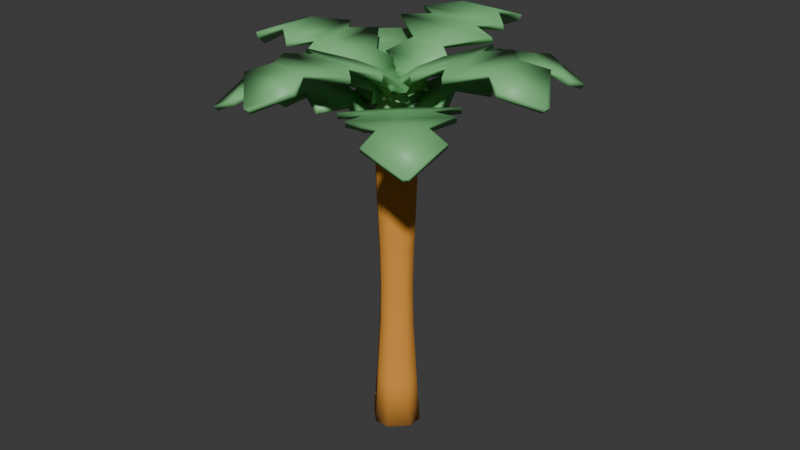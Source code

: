 # Source: Palmeira.blend  (saved by Blender 4.4.32; exported with 4.5.12 LTS)
import bpy
from mathutils import Matrix  # noqa: F401  (used for matrix-valued properties, if any)

bpy.ops.wm.read_factory_settings(use_empty=True)
scene = bpy.context.scene
scene.name = 'Scene'

# ---- collections
col_collection = bpy.data.collections.new('Collection'); scene.collection.children.link(col_collection)

# ---- materials (node trees are filled in below, after node groups)
mat_material = bpy.data.materials.new('Material')
mat_material.alpha_threshold = 0.0
mat_material.roughness = 0.5
mat_material.line_color = (0.0, 0.0, 0.0, 1.0)
mat_material_001 = bpy.data.materials.new('Material.001')
mat_material_002 = bpy.data.materials.new('Material.002')
mat_material_003 = bpy.data.materials.new('Material.003')
mat_material_004 = bpy.data.materials.new('Material.004')
mat_material_005 = bpy.data.materials.new('Material.005')
mat_material_006 = bpy.data.materials.new('Material.006')

# ---- material node trees
mat_material.use_nodes = True; mat_material.node_tree.nodes.clear()
_N = mat_material.node_tree.nodes; _L = mat_material.node_tree.links
n0 = _N.new('ShaderNodeOutputMaterial'); n0.name = 'Material Output'; n0.location = (300, 300)
n1 = _N.new('ShaderNodeBsdfPrincipled'); n1.name = 'Principled BSDF'; n1.location = (10, 300)
n1.inputs[0].default_value = (0.7681, 0.3231, 0.04374, 1.0)
n1.inputs[2].default_value = 1.0
n1.inputs[3].default_value = 1.45
_L.new(n1.outputs[0], n0.inputs[0])
n0.is_active_output = True
mat_material_001.use_nodes = True; mat_material_001.node_tree.nodes.clear()
_N = mat_material_001.node_tree.nodes; _L = mat_material_001.node_tree.links
n0 = _N.new('ShaderNodeBsdfPrincipled'); n0.name = 'Principled BSDF'; n0.location = (10, 300)
n0.inputs[0].default_value = (0.1981, 0.5333, 0.2122, 1.0)
n1 = _N.new('ShaderNodeOutputMaterial'); n1.name = 'Material Output'; n1.location = (300, 300)
_L.new(n0.outputs[0], n1.inputs[0])
n1.is_active_output = True
mat_material_002.use_nodes = True; mat_material_002.node_tree.nodes.clear()
_N = mat_material_002.node_tree.nodes; _L = mat_material_002.node_tree.links
n0 = _N.new('ShaderNodeBsdfPrincipled'); n0.name = 'Principled BSDF'; n0.location = (10, 300)
n0.inputs[0].default_value = (0.1981, 0.5333, 0.2122, 1.0)
n1 = _N.new('ShaderNodeOutputMaterial'); n1.name = 'Material Output'; n1.location = (300, 300)
_L.new(n0.outputs[0], n1.inputs[0])
n1.is_active_output = True
mat_material_003.use_nodes = True; mat_material_003.node_tree.nodes.clear()
_N = mat_material_003.node_tree.nodes; _L = mat_material_003.node_tree.links
n0 = _N.new('ShaderNodeBsdfPrincipled'); n0.name = 'Principled BSDF'; n0.location = (10, 300)
n0.inputs[0].default_value = (0.1981, 0.5333, 0.2122, 1.0)
n1 = _N.new('ShaderNodeOutputMaterial'); n1.name = 'Material Output'; n1.location = (300, 300)
_L.new(n0.outputs[0], n1.inputs[0])
n1.is_active_output = True
mat_material_004.use_nodes = True; mat_material_004.node_tree.nodes.clear()
_N = mat_material_004.node_tree.nodes; _L = mat_material_004.node_tree.links
n0 = _N.new('ShaderNodeBsdfPrincipled'); n0.name = 'Principled BSDF'; n0.location = (10, 300)
n0.inputs[0].default_value = (0.1981, 0.5333, 0.2122, 1.0)
n1 = _N.new('ShaderNodeOutputMaterial'); n1.name = 'Material Output'; n1.location = (300, 300)
_L.new(n0.outputs[0], n1.inputs[0])
n1.is_active_output = True
mat_material_005.use_nodes = True; mat_material_005.node_tree.nodes.clear()
_N = mat_material_005.node_tree.nodes; _L = mat_material_005.node_tree.links
n0 = _N.new('ShaderNodeBsdfPrincipled'); n0.name = 'Principled BSDF'; n0.location = (10, 300)
n0.inputs[0].default_value = (0.1981, 0.5333, 0.2122, 1.0)
n1 = _N.new('ShaderNodeOutputMaterial'); n1.name = 'Material Output'; n1.location = (300, 300)
_L.new(n0.outputs[0], n1.inputs[0])
n1.is_active_output = True
mat_material_006.use_nodes = True; mat_material_006.node_tree.nodes.clear()
_N = mat_material_006.node_tree.nodes; _L = mat_material_006.node_tree.links
n0 = _N.new('ShaderNodeBsdfPrincipled'); n0.name = 'Principled BSDF'; n0.location = (10, 300)
n0.inputs[0].default_value = (0.1981, 0.5333, 0.2122, 1.0)
n1 = _N.new('ShaderNodeOutputMaterial'); n1.name = 'Material Output'; n1.location = (300, 300)
_L.new(n0.outputs[0], n1.inputs[0])
n1.is_active_output = True

# ---- world
world_world = bpy.data.worlds.new('World'); scene.world = world_world
world_world.use_nodes = True; world_world.node_tree.nodes.clear()
_N = world_world.node_tree.nodes; _L = world_world.node_tree.links
n0 = _N.new('ShaderNodeOutputWorld'); n0.name = 'World Output'; n0.location = (300, 300)
n1 = _N.new('ShaderNodeBackground'); n1.name = 'Background'; n1.location = (10, 300)
n1.inputs[0].default_value = (0.05088, 0.05088, 0.05088, 1.0)
_L.new(n1.outputs[0], n0.inputs[0])
n0.is_active_output = True
world_world.color = (0.05088, 0.05088, 0.05088)
world_world.sun_shadow_jitter_overblur = 0.0

# ---- meshes
me_cube = bpy.data.meshes.new('Cube')
me_cube.from_pydata([(0.8608, 0.2773, 1.0), (0.2773, 0.8608, 1.0), (0.3222, 1.0, -1.0), (1.0, 0.3222, -1.0), (0.2773, -0.8608, 1.0), (0.8608, -0.2773, 1.0), (1.0, -0.3222, -1.0), (0.3222, -1.0, -1.0), (-0.2773, 0.8608, 1.0), (-0.8608, 0.2773, 1.0), (-1.0, 0.3222, -1.0), (-0.3222, 1.0, -1.0), (-0.8608, -0.2773, 1.0), (-0.2773, -0.8608, 1.0), (-0.3222, -1.0, -1.0), (-1.0, -0.3222, -1.0), (0.2255, 0.7001, 3.794), (0.7001, 0.2255, 3.794), (-0.2255, -0.7001, 3.794), (-0.7001, -0.2255, 3.794), (0.7001, -0.2255, 3.794), (0.2255, -0.7001, 3.794), (-0.7001, 0.2255, 3.794), (-0.2255, 0.7001, 3.794), (0.2287, 0.7098, 7.152), (0.7098, 0.2287, 7.152), (-0.2287, -0.7098, 7.152), (-0.7098, -0.2287, 7.152), (0.7098, -0.2287, 7.152), (0.2287, -0.7098, 7.152), (-0.7098, 0.2287, 7.152), (-0.2287, 0.7098, 7.152), (0.2544, 0.7895, 9.099), (0.7895, 0.2544, 9.099), (-0.2544, -0.7895, 9.099), (-0.7895, -0.2544, 9.099), (0.7895, -0.2544, 9.099), (0.2544, -0.7895, 9.099), (-0.7895, 0.2544, 9.099), (-0.2544, 0.7895, 9.099), (0.2827, 0.8774, 12.09), (0.8774, 0.2827, 12.09), (-0.2827, -0.8774, 12.09), (-0.8774, -0.2827, 12.09), (0.8774, -0.2827, 12.09), (0.2827, -0.8774, 12.09), (-0.8774, 0.2827, 12.09), (-0.2827, 0.8774, 12.09), (-0.6739, -0.2171, 5.473), (-0.6739, 0.2171, 5.473), (-0.2171, 0.6739, 5.473), (0.2171, 0.6739, 5.473), (0.6739, -0.2171, 5.473), (0.2171, -0.6739, 5.473), (0.6739, 0.2171, 5.473), (-0.2171, -0.6739, 5.473), (0.2137, 0.6632, 12.49), (0.6632, 0.2137, 12.49), (-0.2137, -0.6632, 12.49), (-0.6632, -0.2137, 12.49), (0.6632, -0.2137, 12.49), (0.2137, -0.6632, 12.49), (-0.6632, 0.2137, 12.49), (-0.2137, 0.6632, 12.49), (0.2731, 0.5063, 12.64), (0.517, 0.2625, 12.64), (0.04128, -0.2132, 12.64), (-0.2026, 0.03065, 12.64), (0.517, 0.03065, 12.64), (0.2731, -0.2132, 12.64), (-0.2026, 0.2625, 12.64), (0.04128, 0.5063, 12.64)], [], [(10, 11, 2, 3, 6, 7, 14, 15), (15, 12, 9, 10), (7, 4, 13, 14), (13, 4, 21, 18), (3, 0, 5, 6), (0, 3, 2, 1), (14, 13, 12, 15), (4, 7, 6, 5), (8, 11, 10, 9), (11, 8, 1, 2), (49, 48, 27, 30), (5, 0, 17, 20), (4, 5, 20, 21), (1, 8, 23, 16), (12, 13, 18, 19), (0, 1, 16, 17), (9, 12, 19, 22), (8, 9, 22, 23), (31, 30, 38, 39), (51, 50, 31, 24), (53, 52, 28, 29), (54, 51, 24, 25), (55, 53, 29, 26), (52, 54, 25, 28), (50, 49, 30, 31), (48, 55, 26, 27), (34, 37, 45, 42), (27, 26, 34, 35), (30, 27, 35, 38), (24, 31, 39, 32), (29, 28, 36, 37), (25, 24, 32, 33), (26, 29, 37, 34), (28, 25, 33, 36), (46, 43, 59, 62), (36, 33, 41, 44), (39, 38, 46, 47), (35, 34, 42, 43), (38, 35, 43, 46), (32, 39, 47, 40), (37, 36, 44, 45), (33, 32, 40, 41), (19, 18, 55, 48), (23, 22, 49, 50), (20, 17, 54, 52), (18, 21, 53, 55), (17, 16, 51, 54), (21, 20, 52, 53), (16, 23, 50, 51), (22, 19, 48, 49), (62, 59, 67, 70), (40, 47, 63, 56), (45, 44, 60, 61), (41, 40, 56, 57), (42, 45, 61, 58), (44, 41, 57, 60), (47, 46, 62, 63), (43, 42, 58, 59), (65, 64, 71, 70, 67, 66, 69, 68), (56, 63, 71, 64), (61, 60, 68, 69), (57, 56, 64, 65), (58, 61, 69, 66), (60, 57, 65, 68), (63, 62, 70, 71), (59, 58, 66, 67)])
me_cube.polygons.foreach_set('use_smooth', [True] * 66)
_uv = me_cube.uv_layers.new(name='UVMap')
_uv.uv.foreach_set('vector', [0.125, 0.5847, 0.2097, 0.5, 0.2903, 0.5, 0.375, 0.5847, 0.375, 0.6653, 0.2903, 0.75, 0.2097, 0.75, 0.125, 0.6653, 0.375, 0.08473, 0.625, 0.08473, 0.625, 0.1653, 0.375, 0.1653, 0.375, 0.8347, 0.625, 0.8347, 0.625, 0.9153, 0.375, 0.9153, 0.625, 0.9153, 0.625, 0.8347, 0.625, 0.8347, 0.625, 0.9153, 0.375, 0.5847, 0.625, 0.5847, 0.625, 0.6653, 0.375, 0.6653, 0.625, 0.5847, 0.375, 0.5847, 0.375, 0.4153, 0.625, 0.4153, 0.375, 0.0, 0.625, 0.0, 0.625, 0.08473, 0.375, 0.08473, 0.625, 0.8347, 0.375, 0.8347, 0.375, 0.6653, 0.625, 0.6653, 0.625, 0.3347, 0.375, 0.3347, 0.375, 0.1653, 0.625, 0.1653, 0.375, 0.3347, 0.625, 0.3347, 0.625, 0.4153, 0.375, 0.4153, 0.625, 0.1653, 0.625, 0.08473, 0.625, 0.08473, 0.625, 0.1653, 0.625, 0.6653, 0.625, 0.5847, 0.625, 0.5847, 0.625, 0.6653, 0.625, 0.8347, 0.625, 0.6653, 0.625, 0.6653, 0.625, 0.8347, 0.625, 0.4153, 0.625, 0.3347, 0.625, 0.3347, 0.625, 0.4153, 0.625, 0.08473, 0.625, 0.0, 0.625, 0.0, 0.625, 0.08473, 0.625, 0.5847, 0.625, 0.4153, 0.625, 0.4153, 0.625, 0.5847, 0.625, 0.1653, 0.625, 0.08473, 0.625, 0.08473, 0.625, 0.1653, 0.625, 0.3347, 0.625, 0.1653, 0.625, 0.1653, 0.625, 0.3347, 0.625, 0.3347, 0.625, 0.1653, 0.625, 0.1653, 0.625, 0.3347, 0.625, 0.4153, 0.625, 0.3347, 0.625, 0.3347, 0.625, 0.4153, 0.625, 0.8347, 0.625, 0.6653, 0.625, 0.6653, 0.625, 0.8347, 0.625, 0.5847, 0.625, 0.4153, 0.625, 0.4153, 0.625, 0.5847, 0.625, 0.9153, 0.625, 0.8347, 0.625, 0.8347, 0.625, 0.9153, 0.625, 0.6653, 0.625, 0.5847, 0.625, 0.5847, 0.625, 0.6653, 0.625, 0.3347, 0.625, 0.1653, 0.625, 0.1653, 0.625, 0.3347, 0.625, 0.08473, 0.625, 0.0, 0.625, 0.0, 0.625, 0.08473, 0.625, 0.9153, 0.625, 0.8347, 0.625, 0.8347, 0.625, 0.9153, 0.625, 0.08473, 0.625, 0.0, 0.625, 0.0, 0.625, 0.08473, 0.625, 0.1653, 0.625, 0.08473, 0.625, 0.08473, 0.625, 0.1653, 0.625, 0.4153, 0.625, 0.3347, 0.625, 0.3347, 0.625, 0.4153, 0.625, 0.8347, 0.625, 0.6653, 0.625, 0.6653, 0.625, 0.8347, 0.625, 0.5847, 0.625, 0.4153, 0.625, 0.4153, 0.625, 0.5847, 0.625, 0.9153, 0.625, 0.8347, 0.625, 0.8347, 0.625, 0.9153, 0.625, 0.6653, 0.625, 0.5847, 0.625, 0.5847, 0.625, 0.6653, 0.625, 0.1653, 0.625, 0.08473, 0.625, 0.08473, 0.625, 0.1653, 0.625, 0.6653, 0.625, 0.5847, 0.625, 0.5847, 0.625, 0.6653, 0.625, 0.3347, 0.625, 0.1653, 0.625, 0.1653, 0.625, 0.3347, 0.625, 0.08473, 0.625, 0.0, 0.625, 0.0, 0.625, 0.08473, 0.625, 0.1653, 0.625, 0.08473, 0.625, 0.08473, 0.625, 0.1653, 0.625, 0.4153, 0.625, 0.3347, 0.625, 0.3347, 0.625, 0.4153, 0.625, 0.8347, 0.625, 0.6653, 0.625, 0.6653, 0.625, 0.8347, 0.625, 0.5847, 0.625, 0.4153, 0.625, 0.4153, 0.625, 0.5847, 0.625, 0.08473, 0.625, 0.0, 0.625, 0.0, 0.625, 0.08473, 0.625, 0.3347, 0.625, 0.1653, 0.625, 0.1653, 0.625, 0.3347, 0.625, 0.6653, 0.625, 0.5847, 0.625, 0.5847, 0.625, 0.6653, 0.625, 0.9153, 0.625, 0.8347, 0.625, 0.8347, 0.625, 0.9153, 0.625, 0.5847, 0.625, 0.4153, 0.625, 0.4153, 0.625, 0.5847, 0.625, 0.8347, 0.625, 0.6653, 0.625, 0.6653, 0.625, 0.8347, 0.625, 0.4153, 0.625, 0.3347, 0.625, 0.3347, 0.625, 0.4153, 0.625, 0.1653, 0.625, 0.08473, 0.625, 0.08473, 0.625, 0.1653, 0.625, 0.1653, 0.625, 0.08473, 0.625, 0.08473, 0.625, 0.1653, 0.625, 0.4153, 0.625, 0.3347, 0.625, 0.3347, 0.625, 0.4153, 0.625, 0.8347, 0.625, 0.6653, 0.625, 0.6653, 0.625, 0.8347, 0.625, 0.5847, 0.625, 0.4153, 0.625, 0.4153, 0.625, 0.5847, 0.625, 0.9153, 0.625, 0.8347, 0.625, 0.8347, 0.625, 0.9153, 0.625, 0.6653, 0.625, 0.5847, 0.625, 0.5847, 0.625, 0.6653, 0.625, 0.3347, 0.625, 0.1653, 0.625, 0.1653, 0.625, 0.3347, 0.625, 0.08473, 0.625, 0.0, 0.625, 0.0, 0.625, 0.08473, 0.625, 0.5847, 0.7097, 0.5, 0.7903, 0.5, 0.875, 0.5847, 0.875, 0.6653, 0.7903, 0.75, 0.7097, 0.75, 0.625, 0.6653, 0.625, 0.4153, 0.625, 0.3347, 0.625, 0.3347, 0.625, 0.4153, 0.625, 0.8347, 0.625, 0.6653, 0.625, 0.6653, 0.625, 0.8347, 0.625, 0.5847, 0.625, 0.4153, 0.625, 0.4153, 0.625, 0.5847, 0.625, 0.9153, 0.625, 0.8347, 0.625, 0.8347, 0.625, 0.9153, 0.625, 0.6653, 0.625, 0.5847, 0.625, 0.5847, 0.625, 0.6653, 0.625, 0.3347, 0.625, 0.1653, 0.625, 0.1653, 0.625, 0.3347, 0.625, 0.08473, 0.625, 0.0, 0.625, 0.0, 0.625, 0.08473])
me_cube.materials.append(mat_material)
me_cube.use_mirror_vertex_groups = False
me_cube.update()
me_plane_004 = bpy.data.meshes.new('Plane.004')
me_plane_004.from_pydata([(-1.06, -0.4, 1.551), (1.06, -0.4, 1.551), (-1.782, 0.6412, 2.115), (1.782, 0.6412, 2.115), (-2.129, 4.048, 2.021), (2.129, 4.048, 2.021), (-1.601, 6.063, 1.015), (1.601, 6.063, 1.015), (-0.7623, 0.008233, 1.936), (0.7229, 0.007801, 1.938), (-0.7727, 1.517, 2.514), (0.7727, 1.517, 2.514), (2.447, 2.778, 2.39), (-2.447, 2.778, 2.39), (-0.9314, 5.313, 1.677), (0.9314, 5.313, 1.677), (-0.1205, 6.764, -0.1666), (0.1205, 6.764, -0.1666), (1.031, 3.378, 2.339), (-1.031, 3.378, 2.339), (-1.06, -0.2283, 1.37), (1.06, -0.2283, 1.37), (-1.782, 0.7297, 1.881), (1.782, 0.7299, 1.882), (-2.129, 3.965, 1.785), (2.129, 3.965, 1.785), (-1.601, 5.873, 0.8519), (1.601, 5.873, 0.8519), (-0.7622, 0.1257, 1.715), (0.7231, 0.1257, 1.718), (-0.7727, 1.557, 2.267), (0.7727, 1.557, 2.267), (2.447, 2.755, 2.141), (-2.447, 2.755, 2.141), (-0.9314, 5.196, 1.456), (0.9314, 5.196, 1.456), (-0.1205, 6.549, -0.2942), (0.1205, 6.549, -0.2942), (1.031, 3.314, 2.098), (-1.031, 3.314, 2.098)], [], [(8, 9, 3, 2), (19, 18, 5, 4), (14, 15, 7, 6), (0, 1, 9, 8), (2, 3, 11, 10), (10, 11, 12, 13), (4, 5, 15, 14), (6, 7, 17, 16), (13, 12, 18, 19), (28, 22, 23, 29), (39, 24, 25, 38), (34, 26, 27, 35), (20, 28, 29, 21), (22, 30, 31, 23), (30, 33, 32, 31), (24, 34, 35, 25), (26, 36, 37, 27), (33, 39, 38, 32), (0, 8, 28, 20), (1, 0, 20, 21), (3, 9, 29, 23), (2, 10, 30, 22), (5, 18, 38, 25), (4, 14, 34, 24), (7, 15, 35, 27), (8, 2, 22, 28), (9, 1, 21, 29), (10, 13, 33, 30), (11, 3, 23, 31), (12, 11, 31, 32), (13, 19, 39, 33), (14, 6, 26, 34), (15, 5, 25, 35), (16, 17, 37, 36), (17, 7, 27, 37), (6, 16, 36, 26), (18, 12, 32, 38), (19, 4, 24, 39)])
me_plane_004.polygons.foreach_set('use_smooth', [True] * 38)
_uv = me_plane_004.uv_layers.new(name='UVMap')
_uv.uv.foreach_set('vector', [0.0, 0.5, 1.0, 0.5, 1.0, 1.0, 0.0, 1.0, 0.0, 1.0, 1.0, 1.0, 1.0, 1.0, 0.0, 1.0, 0.0, 1.0, 1.0, 1.0, 1.0, 1.0, 0.0, 1.0, 0.0, 0.0, 1.0, 0.0, 1.0, 0.5, 0.0, 0.5, 0.0, 1.0, 1.0, 1.0, 1.0, 1.0, 0.0, 1.0, 0.0, 1.0, 1.0, 1.0, 1.0, 1.0, 0.0, 1.0, 0.0, 1.0, 1.0, 1.0, 1.0, 1.0, 0.0, 1.0, 0.0, 1.0, 1.0, 1.0, 1.0, 1.0, 0.0, 1.0, 0.0, 1.0, 1.0, 1.0, 1.0, 1.0, 0.0, 1.0, 0.0, 0.5, 0.0, 1.0, 1.0, 1.0, 1.0, 0.5, 0.0, 1.0, 0.0, 1.0, 1.0, 1.0, 1.0, 1.0, 0.0, 1.0, 0.0, 1.0, 1.0, 1.0, 1.0, 1.0, 0.0, 0.0, 0.0, 0.5, 1.0, 0.5, 1.0, 0.0, 0.0, 1.0, 0.0, 1.0, 1.0, 1.0, 1.0, 1.0, 0.0, 1.0, 0.0, 1.0, 1.0, 1.0, 1.0, 1.0, 0.0, 1.0, 0.0, 1.0, 1.0, 1.0, 1.0, 1.0, 0.0, 1.0, 0.0, 1.0, 1.0, 1.0, 1.0, 1.0, 0.0, 1.0, 0.0, 1.0, 1.0, 1.0, 1.0, 1.0, 0.0, 0.0, 0.0, 0.5, 0.0, 0.5, 0.0, 0.0, 1.0, 0.0, 0.0, 0.0, 0.0, 0.0, 1.0, 0.0, 1.0, 1.0, 1.0, 0.5, 1.0, 0.5, 1.0, 1.0, 0.0, 1.0, 0.0, 1.0, 0.0, 1.0, 0.0, 1.0, 1.0, 1.0, 1.0, 1.0, 1.0, 1.0, 1.0, 1.0, 0.0, 1.0, 0.0, 1.0, 0.0, 1.0, 0.0, 1.0, 1.0, 1.0, 1.0, 1.0, 1.0, 1.0, 1.0, 1.0, 0.0, 0.5, 0.0, 1.0, 0.0, 1.0, 0.0, 0.5, 1.0, 0.5, 1.0, 0.0, 1.0, 0.0, 1.0, 0.5, 0.0, 1.0, 0.0, 1.0, 0.0, 1.0, 0.0, 1.0, 1.0, 1.0, 1.0, 1.0, 1.0, 1.0, 1.0, 1.0, 1.0, 1.0, 1.0, 1.0, 1.0, 1.0, 1.0, 1.0, 0.0, 1.0, 0.0, 1.0, 0.0, 1.0, 0.0, 1.0, 0.0, 1.0, 0.0, 1.0, 0.0, 1.0, 0.0, 1.0, 1.0, 1.0, 1.0, 1.0, 1.0, 1.0, 1.0, 1.0, 0.0, 1.0, 1.0, 1.0, 1.0, 1.0, 0.0, 1.0, 1.0, 1.0, 1.0, 1.0, 1.0, 1.0, 1.0, 1.0, 0.0, 1.0, 0.0, 1.0, 0.0, 1.0, 0.0, 1.0, 1.0, 1.0, 1.0, 1.0, 1.0, 1.0, 1.0, 1.0, 0.0, 1.0, 0.0, 1.0, 0.0, 1.0, 0.0, 1.0])
me_plane_004.materials.append(mat_material_001)
me_plane_004.update()
me_plane_008 = bpy.data.meshes.new('Plane.008')
me_plane_008.from_pydata([(-1.06, -0.4, 1.551), (1.06, -0.4, 1.551), (-1.782, 0.6412, 2.115), (1.782, 0.6412, 2.115), (-2.129, 4.048, 2.021), (2.129, 4.048, 2.021), (-1.601, 6.063, 1.015), (1.601, 6.063, 1.015), (-0.7623, 0.008233, 1.936), (0.7229, 0.007801, 1.938), (-0.7727, 1.517, 2.514), (0.7727, 1.517, 2.514), (2.447, 2.778, 2.39), (-2.447, 2.778, 2.39), (-0.9314, 5.313, 1.677), (0.9314, 5.313, 1.677), (-0.1205, 6.764, -0.1666), (0.1205, 6.764, -0.1666), (1.031, 3.378, 2.339), (-1.031, 3.378, 2.339), (-1.06, -0.2283, 1.37), (1.06, -0.2283, 1.37), (-1.782, 0.7297, 1.881), (1.782, 0.7299, 1.882), (-2.129, 3.965, 1.785), (2.129, 3.965, 1.785), (-1.601, 5.873, 0.8519), (1.601, 5.873, 0.8519), (-0.7622, 0.1257, 1.715), (0.7231, 0.1257, 1.718), (-0.7727, 1.557, 2.267), (0.7727, 1.557, 2.267), (2.447, 2.755, 2.141), (-2.447, 2.755, 2.141), (-0.9314, 5.196, 1.456), (0.9314, 5.196, 1.456), (-0.1205, 6.549, -0.2942), (0.1205, 6.549, -0.2942), (1.031, 3.314, 2.098), (-1.031, 3.314, 2.098)], [], [(8, 9, 3, 2), (19, 18, 5, 4), (14, 15, 7, 6), (0, 1, 9, 8), (2, 3, 11, 10), (10, 11, 12, 13), (4, 5, 15, 14), (6, 7, 17, 16), (13, 12, 18, 19), (28, 22, 23, 29), (39, 24, 25, 38), (34, 26, 27, 35), (20, 28, 29, 21), (22, 30, 31, 23), (30, 33, 32, 31), (24, 34, 35, 25), (26, 36, 37, 27), (33, 39, 38, 32), (0, 8, 28, 20), (1, 0, 20, 21), (3, 9, 29, 23), (2, 10, 30, 22), (5, 18, 38, 25), (4, 14, 34, 24), (7, 15, 35, 27), (8, 2, 22, 28), (9, 1, 21, 29), (10, 13, 33, 30), (11, 3, 23, 31), (12, 11, 31, 32), (13, 19, 39, 33), (14, 6, 26, 34), (15, 5, 25, 35), (16, 17, 37, 36), (17, 7, 27, 37), (6, 16, 36, 26), (18, 12, 32, 38), (19, 4, 24, 39)])
me_plane_008.polygons.foreach_set('use_smooth', [True] * 38)
_uv = me_plane_008.uv_layers.new(name='UVMap')
_uv.uv.foreach_set('vector', [0.0, 0.5, 1.0, 0.5, 1.0, 1.0, 0.0, 1.0, 0.0, 1.0, 1.0, 1.0, 1.0, 1.0, 0.0, 1.0, 0.0, 1.0, 1.0, 1.0, 1.0, 1.0, 0.0, 1.0, 0.0, 0.0, 1.0, 0.0, 1.0, 0.5, 0.0, 0.5, 0.0, 1.0, 1.0, 1.0, 1.0, 1.0, 0.0, 1.0, 0.0, 1.0, 1.0, 1.0, 1.0, 1.0, 0.0, 1.0, 0.0, 1.0, 1.0, 1.0, 1.0, 1.0, 0.0, 1.0, 0.0, 1.0, 1.0, 1.0, 1.0, 1.0, 0.0, 1.0, 0.0, 1.0, 1.0, 1.0, 1.0, 1.0, 0.0, 1.0, 0.0, 0.5, 0.0, 1.0, 1.0, 1.0, 1.0, 0.5, 0.0, 1.0, 0.0, 1.0, 1.0, 1.0, 1.0, 1.0, 0.0, 1.0, 0.0, 1.0, 1.0, 1.0, 1.0, 1.0, 0.0, 0.0, 0.0, 0.5, 1.0, 0.5, 1.0, 0.0, 0.0, 1.0, 0.0, 1.0, 1.0, 1.0, 1.0, 1.0, 0.0, 1.0, 0.0, 1.0, 1.0, 1.0, 1.0, 1.0, 0.0, 1.0, 0.0, 1.0, 1.0, 1.0, 1.0, 1.0, 0.0, 1.0, 0.0, 1.0, 1.0, 1.0, 1.0, 1.0, 0.0, 1.0, 0.0, 1.0, 1.0, 1.0, 1.0, 1.0, 0.0, 0.0, 0.0, 0.5, 0.0, 0.5, 0.0, 0.0, 1.0, 0.0, 0.0, 0.0, 0.0, 0.0, 1.0, 0.0, 1.0, 1.0, 1.0, 0.5, 1.0, 0.5, 1.0, 1.0, 0.0, 1.0, 0.0, 1.0, 0.0, 1.0, 0.0, 1.0, 1.0, 1.0, 1.0, 1.0, 1.0, 1.0, 1.0, 1.0, 0.0, 1.0, 0.0, 1.0, 0.0, 1.0, 0.0, 1.0, 1.0, 1.0, 1.0, 1.0, 1.0, 1.0, 1.0, 1.0, 0.0, 0.5, 0.0, 1.0, 0.0, 1.0, 0.0, 0.5, 1.0, 0.5, 1.0, 0.0, 1.0, 0.0, 1.0, 0.5, 0.0, 1.0, 0.0, 1.0, 0.0, 1.0, 0.0, 1.0, 1.0, 1.0, 1.0, 1.0, 1.0, 1.0, 1.0, 1.0, 1.0, 1.0, 1.0, 1.0, 1.0, 1.0, 1.0, 1.0, 0.0, 1.0, 0.0, 1.0, 0.0, 1.0, 0.0, 1.0, 0.0, 1.0, 0.0, 1.0, 0.0, 1.0, 0.0, 1.0, 1.0, 1.0, 1.0, 1.0, 1.0, 1.0, 1.0, 1.0, 0.0, 1.0, 1.0, 1.0, 1.0, 1.0, 0.0, 1.0, 1.0, 1.0, 1.0, 1.0, 1.0, 1.0, 1.0, 1.0, 0.0, 1.0, 0.0, 1.0, 0.0, 1.0, 0.0, 1.0, 1.0, 1.0, 1.0, 1.0, 1.0, 1.0, 1.0, 1.0, 0.0, 1.0, 0.0, 1.0, 0.0, 1.0, 0.0, 1.0])
me_plane_008.materials.append(mat_material_001)
me_plane_008.update()
me_plane_009 = bpy.data.meshes.new('Plane.009')
me_plane_009.from_pydata([(-1.06, -0.4, 1.551), (1.06, -0.4, 1.551), (-1.782, 0.6412, 2.115), (1.782, 0.6412, 2.115), (-2.129, 4.048, 2.021), (2.129, 4.048, 2.021), (-1.601, 6.063, 1.015), (1.601, 6.063, 1.015), (-0.7623, 0.008233, 1.936), (0.7229, 0.007801, 1.938), (-0.7727, 1.517, 2.514), (0.7727, 1.517, 2.514), (2.447, 2.778, 2.39), (-2.447, 2.778, 2.39), (-0.9314, 5.313, 1.677), (0.9314, 5.313, 1.677), (-0.1205, 6.764, -0.1666), (0.1205, 6.764, -0.1666), (1.031, 3.378, 2.339), (-1.031, 3.378, 2.339), (-1.06, -0.2283, 1.37), (1.06, -0.2283, 1.37), (-1.782, 0.7297, 1.881), (1.782, 0.7299, 1.882), (-2.129, 3.965, 1.785), (2.129, 3.965, 1.785), (-1.601, 5.873, 0.8519), (1.601, 5.873, 0.8519), (-0.7622, 0.1257, 1.715), (0.7231, 0.1257, 1.718), (-0.7727, 1.557, 2.267), (0.7727, 1.557, 2.267), (2.447, 2.755, 2.141), (-2.447, 2.755, 2.141), (-0.9314, 5.196, 1.456), (0.9314, 5.196, 1.456), (-0.1205, 6.549, -0.2942), (0.1205, 6.549, -0.2942), (1.031, 3.314, 2.098), (-1.031, 3.314, 2.098)], [], [(8, 9, 3, 2), (19, 18, 5, 4), (14, 15, 7, 6), (0, 1, 9, 8), (2, 3, 11, 10), (10, 11, 12, 13), (4, 5, 15, 14), (6, 7, 17, 16), (13, 12, 18, 19), (28, 22, 23, 29), (39, 24, 25, 38), (34, 26, 27, 35), (20, 28, 29, 21), (22, 30, 31, 23), (30, 33, 32, 31), (24, 34, 35, 25), (26, 36, 37, 27), (33, 39, 38, 32), (0, 8, 28, 20), (1, 0, 20, 21), (3, 9, 29, 23), (2, 10, 30, 22), (5, 18, 38, 25), (4, 14, 34, 24), (7, 15, 35, 27), (8, 2, 22, 28), (9, 1, 21, 29), (10, 13, 33, 30), (11, 3, 23, 31), (12, 11, 31, 32), (13, 19, 39, 33), (14, 6, 26, 34), (15, 5, 25, 35), (16, 17, 37, 36), (17, 7, 27, 37), (6, 16, 36, 26), (18, 12, 32, 38), (19, 4, 24, 39)])
me_plane_009.polygons.foreach_set('use_smooth', [True] * 38)
_uv = me_plane_009.uv_layers.new(name='UVMap')
_uv.uv.foreach_set('vector', [0.0, 0.5, 1.0, 0.5, 1.0, 1.0, 0.0, 1.0, 0.0, 1.0, 1.0, 1.0, 1.0, 1.0, 0.0, 1.0, 0.0, 1.0, 1.0, 1.0, 1.0, 1.0, 0.0, 1.0, 0.0, 0.0, 1.0, 0.0, 1.0, 0.5, 0.0, 0.5, 0.0, 1.0, 1.0, 1.0, 1.0, 1.0, 0.0, 1.0, 0.0, 1.0, 1.0, 1.0, 1.0, 1.0, 0.0, 1.0, 0.0, 1.0, 1.0, 1.0, 1.0, 1.0, 0.0, 1.0, 0.0, 1.0, 1.0, 1.0, 1.0, 1.0, 0.0, 1.0, 0.0, 1.0, 1.0, 1.0, 1.0, 1.0, 0.0, 1.0, 0.0, 0.5, 0.0, 1.0, 1.0, 1.0, 1.0, 0.5, 0.0, 1.0, 0.0, 1.0, 1.0, 1.0, 1.0, 1.0, 0.0, 1.0, 0.0, 1.0, 1.0, 1.0, 1.0, 1.0, 0.0, 0.0, 0.0, 0.5, 1.0, 0.5, 1.0, 0.0, 0.0, 1.0, 0.0, 1.0, 1.0, 1.0, 1.0, 1.0, 0.0, 1.0, 0.0, 1.0, 1.0, 1.0, 1.0, 1.0, 0.0, 1.0, 0.0, 1.0, 1.0, 1.0, 1.0, 1.0, 0.0, 1.0, 0.0, 1.0, 1.0, 1.0, 1.0, 1.0, 0.0, 1.0, 0.0, 1.0, 1.0, 1.0, 1.0, 1.0, 0.0, 0.0, 0.0, 0.5, 0.0, 0.5, 0.0, 0.0, 1.0, 0.0, 0.0, 0.0, 0.0, 0.0, 1.0, 0.0, 1.0, 1.0, 1.0, 0.5, 1.0, 0.5, 1.0, 1.0, 0.0, 1.0, 0.0, 1.0, 0.0, 1.0, 0.0, 1.0, 1.0, 1.0, 1.0, 1.0, 1.0, 1.0, 1.0, 1.0, 0.0, 1.0, 0.0, 1.0, 0.0, 1.0, 0.0, 1.0, 1.0, 1.0, 1.0, 1.0, 1.0, 1.0, 1.0, 1.0, 0.0, 0.5, 0.0, 1.0, 0.0, 1.0, 0.0, 0.5, 1.0, 0.5, 1.0, 0.0, 1.0, 0.0, 1.0, 0.5, 0.0, 1.0, 0.0, 1.0, 0.0, 1.0, 0.0, 1.0, 1.0, 1.0, 1.0, 1.0, 1.0, 1.0, 1.0, 1.0, 1.0, 1.0, 1.0, 1.0, 1.0, 1.0, 1.0, 1.0, 0.0, 1.0, 0.0, 1.0, 0.0, 1.0, 0.0, 1.0, 0.0, 1.0, 0.0, 1.0, 0.0, 1.0, 0.0, 1.0, 1.0, 1.0, 1.0, 1.0, 1.0, 1.0, 1.0, 1.0, 0.0, 1.0, 1.0, 1.0, 1.0, 1.0, 0.0, 1.0, 1.0, 1.0, 1.0, 1.0, 1.0, 1.0, 1.0, 1.0, 0.0, 1.0, 0.0, 1.0, 0.0, 1.0, 0.0, 1.0, 1.0, 1.0, 1.0, 1.0, 1.0, 1.0, 1.0, 1.0, 0.0, 1.0, 0.0, 1.0, 0.0, 1.0, 0.0, 1.0])
me_plane_009.materials.append(mat_material_002)
me_plane_009.update()
me_plane_010 = bpy.data.meshes.new('Plane.010')
me_plane_010.from_pydata([(-1.06, -0.4, 1.551), (1.06, -0.4, 1.551), (-1.782, 0.6412, 2.115), (1.782, 0.6412, 2.115), (-2.129, 4.048, 2.021), (2.129, 4.048, 2.021), (-1.601, 6.063, 1.015), (1.601, 6.063, 1.015), (-0.7623, 0.008233, 1.936), (0.7229, 0.007801, 1.938), (-0.7727, 1.517, 2.514), (0.7727, 1.517, 2.514), (2.447, 2.778, 2.39), (-2.447, 2.778, 2.39), (-0.9314, 5.313, 1.677), (0.9314, 5.313, 1.677), (-0.1205, 6.764, -0.1666), (0.1205, 6.764, -0.1666), (1.031, 3.378, 2.339), (-1.031, 3.378, 2.339), (-1.06, -0.2283, 1.37), (1.06, -0.2283, 1.37), (-1.782, 0.7297, 1.881), (1.782, 0.7299, 1.882), (-2.129, 3.965, 1.785), (2.129, 3.965, 1.785), (-1.601, 5.873, 0.8519), (1.601, 5.873, 0.8519), (-0.7622, 0.1257, 1.715), (0.7231, 0.1257, 1.718), (-0.7727, 1.557, 2.267), (0.7727, 1.557, 2.267), (2.447, 2.755, 2.141), (-2.447, 2.755, 2.141), (-0.9314, 5.196, 1.456), (0.9314, 5.196, 1.456), (-0.1205, 6.549, -0.2942), (0.1205, 6.549, -0.2942), (1.031, 3.314, 2.098), (-1.031, 3.314, 2.098)], [], [(8, 9, 3, 2), (19, 18, 5, 4), (14, 15, 7, 6), (0, 1, 9, 8), (2, 3, 11, 10), (10, 11, 12, 13), (4, 5, 15, 14), (6, 7, 17, 16), (13, 12, 18, 19), (28, 22, 23, 29), (39, 24, 25, 38), (34, 26, 27, 35), (20, 28, 29, 21), (22, 30, 31, 23), (30, 33, 32, 31), (24, 34, 35, 25), (26, 36, 37, 27), (33, 39, 38, 32), (0, 8, 28, 20), (1, 0, 20, 21), (3, 9, 29, 23), (2, 10, 30, 22), (5, 18, 38, 25), (4, 14, 34, 24), (7, 15, 35, 27), (8, 2, 22, 28), (9, 1, 21, 29), (10, 13, 33, 30), (11, 3, 23, 31), (12, 11, 31, 32), (13, 19, 39, 33), (14, 6, 26, 34), (15, 5, 25, 35), (16, 17, 37, 36), (17, 7, 27, 37), (6, 16, 36, 26), (18, 12, 32, 38), (19, 4, 24, 39)])
me_plane_010.polygons.foreach_set('use_smooth', [True] * 38)
_uv = me_plane_010.uv_layers.new(name='UVMap')
_uv.uv.foreach_set('vector', [0.0, 0.5, 1.0, 0.5, 1.0, 1.0, 0.0, 1.0, 0.0, 1.0, 1.0, 1.0, 1.0, 1.0, 0.0, 1.0, 0.0, 1.0, 1.0, 1.0, 1.0, 1.0, 0.0, 1.0, 0.0, 0.0, 1.0, 0.0, 1.0, 0.5, 0.0, 0.5, 0.0, 1.0, 1.0, 1.0, 1.0, 1.0, 0.0, 1.0, 0.0, 1.0, 1.0, 1.0, 1.0, 1.0, 0.0, 1.0, 0.0, 1.0, 1.0, 1.0, 1.0, 1.0, 0.0, 1.0, 0.0, 1.0, 1.0, 1.0, 1.0, 1.0, 0.0, 1.0, 0.0, 1.0, 1.0, 1.0, 1.0, 1.0, 0.0, 1.0, 0.0, 0.5, 0.0, 1.0, 1.0, 1.0, 1.0, 0.5, 0.0, 1.0, 0.0, 1.0, 1.0, 1.0, 1.0, 1.0, 0.0, 1.0, 0.0, 1.0, 1.0, 1.0, 1.0, 1.0, 0.0, 0.0, 0.0, 0.5, 1.0, 0.5, 1.0, 0.0, 0.0, 1.0, 0.0, 1.0, 1.0, 1.0, 1.0, 1.0, 0.0, 1.0, 0.0, 1.0, 1.0, 1.0, 1.0, 1.0, 0.0, 1.0, 0.0, 1.0, 1.0, 1.0, 1.0, 1.0, 0.0, 1.0, 0.0, 1.0, 1.0, 1.0, 1.0, 1.0, 0.0, 1.0, 0.0, 1.0, 1.0, 1.0, 1.0, 1.0, 0.0, 0.0, 0.0, 0.5, 0.0, 0.5, 0.0, 0.0, 1.0, 0.0, 0.0, 0.0, 0.0, 0.0, 1.0, 0.0, 1.0, 1.0, 1.0, 0.5, 1.0, 0.5, 1.0, 1.0, 0.0, 1.0, 0.0, 1.0, 0.0, 1.0, 0.0, 1.0, 1.0, 1.0, 1.0, 1.0, 1.0, 1.0, 1.0, 1.0, 0.0, 1.0, 0.0, 1.0, 0.0, 1.0, 0.0, 1.0, 1.0, 1.0, 1.0, 1.0, 1.0, 1.0, 1.0, 1.0, 0.0, 0.5, 0.0, 1.0, 0.0, 1.0, 0.0, 0.5, 1.0, 0.5, 1.0, 0.0, 1.0, 0.0, 1.0, 0.5, 0.0, 1.0, 0.0, 1.0, 0.0, 1.0, 0.0, 1.0, 1.0, 1.0, 1.0, 1.0, 1.0, 1.0, 1.0, 1.0, 1.0, 1.0, 1.0, 1.0, 1.0, 1.0, 1.0, 1.0, 0.0, 1.0, 0.0, 1.0, 0.0, 1.0, 0.0, 1.0, 0.0, 1.0, 0.0, 1.0, 0.0, 1.0, 0.0, 1.0, 1.0, 1.0, 1.0, 1.0, 1.0, 1.0, 1.0, 1.0, 0.0, 1.0, 1.0, 1.0, 1.0, 1.0, 0.0, 1.0, 1.0, 1.0, 1.0, 1.0, 1.0, 1.0, 1.0, 1.0, 0.0, 1.0, 0.0, 1.0, 0.0, 1.0, 0.0, 1.0, 1.0, 1.0, 1.0, 1.0, 1.0, 1.0, 1.0, 1.0, 0.0, 1.0, 0.0, 1.0, 0.0, 1.0, 0.0, 1.0])
me_plane_010.materials.append(mat_material_003)
me_plane_010.update()
me_plane_011 = bpy.data.meshes.new('Plane.011')
me_plane_011.from_pydata([(-1.06, -0.4, 1.551), (1.06, -0.4, 1.551), (-1.782, 0.6412, 2.115), (1.782, 0.6412, 2.115), (-2.129, 4.048, 2.021), (2.129, 4.048, 2.021), (-1.601, 6.063, 1.015), (1.601, 6.063, 1.015), (-0.7623, 0.008233, 1.936), (0.7229, 0.007801, 1.938), (-0.7727, 1.517, 2.514), (0.7727, 1.517, 2.514), (2.447, 2.778, 2.39), (-2.447, 2.778, 2.39), (-0.9314, 5.313, 1.677), (0.9314, 5.313, 1.677), (-0.1205, 6.764, -0.1666), (0.1205, 6.764, -0.1666), (1.031, 3.378, 2.339), (-1.031, 3.378, 2.339), (-1.06, -0.2283, 1.37), (1.06, -0.2283, 1.37), (-1.782, 0.7297, 1.881), (1.782, 0.7299, 1.882), (-2.129, 3.965, 1.785), (2.129, 3.965, 1.785), (-1.601, 5.873, 0.8519), (1.601, 5.873, 0.8519), (-0.7622, 0.1257, 1.715), (0.7231, 0.1257, 1.718), (-0.7727, 1.557, 2.267), (0.7727, 1.557, 2.267), (2.447, 2.755, 2.141), (-2.447, 2.755, 2.141), (-0.9314, 5.196, 1.456), (0.9314, 5.196, 1.456), (-0.1205, 6.549, -0.2942), (0.1205, 6.549, -0.2942), (1.031, 3.314, 2.098), (-1.031, 3.314, 2.098)], [], [(8, 9, 3, 2), (19, 18, 5, 4), (14, 15, 7, 6), (0, 1, 9, 8), (2, 3, 11, 10), (10, 11, 12, 13), (4, 5, 15, 14), (6, 7, 17, 16), (13, 12, 18, 19), (28, 22, 23, 29), (39, 24, 25, 38), (34, 26, 27, 35), (20, 28, 29, 21), (22, 30, 31, 23), (30, 33, 32, 31), (24, 34, 35, 25), (26, 36, 37, 27), (33, 39, 38, 32), (0, 8, 28, 20), (1, 0, 20, 21), (3, 9, 29, 23), (2, 10, 30, 22), (5, 18, 38, 25), (4, 14, 34, 24), (7, 15, 35, 27), (8, 2, 22, 28), (9, 1, 21, 29), (10, 13, 33, 30), (11, 3, 23, 31), (12, 11, 31, 32), (13, 19, 39, 33), (14, 6, 26, 34), (15, 5, 25, 35), (16, 17, 37, 36), (17, 7, 27, 37), (6, 16, 36, 26), (18, 12, 32, 38), (19, 4, 24, 39)])
me_plane_011.polygons.foreach_set('use_smooth', [True] * 38)
_uv = me_plane_011.uv_layers.new(name='UVMap')
_uv.uv.foreach_set('vector', [0.0, 0.5, 1.0, 0.5, 1.0, 1.0, 0.0, 1.0, 0.0, 1.0, 1.0, 1.0, 1.0, 1.0, 0.0, 1.0, 0.0, 1.0, 1.0, 1.0, 1.0, 1.0, 0.0, 1.0, 0.0, 0.0, 1.0, 0.0, 1.0, 0.5, 0.0, 0.5, 0.0, 1.0, 1.0, 1.0, 1.0, 1.0, 0.0, 1.0, 0.0, 1.0, 1.0, 1.0, 1.0, 1.0, 0.0, 1.0, 0.0, 1.0, 1.0, 1.0, 1.0, 1.0, 0.0, 1.0, 0.0, 1.0, 1.0, 1.0, 1.0, 1.0, 0.0, 1.0, 0.0, 1.0, 1.0, 1.0, 1.0, 1.0, 0.0, 1.0, 0.0, 0.5, 0.0, 1.0, 1.0, 1.0, 1.0, 0.5, 0.0, 1.0, 0.0, 1.0, 1.0, 1.0, 1.0, 1.0, 0.0, 1.0, 0.0, 1.0, 1.0, 1.0, 1.0, 1.0, 0.0, 0.0, 0.0, 0.5, 1.0, 0.5, 1.0, 0.0, 0.0, 1.0, 0.0, 1.0, 1.0, 1.0, 1.0, 1.0, 0.0, 1.0, 0.0, 1.0, 1.0, 1.0, 1.0, 1.0, 0.0, 1.0, 0.0, 1.0, 1.0, 1.0, 1.0, 1.0, 0.0, 1.0, 0.0, 1.0, 1.0, 1.0, 1.0, 1.0, 0.0, 1.0, 0.0, 1.0, 1.0, 1.0, 1.0, 1.0, 0.0, 0.0, 0.0, 0.5, 0.0, 0.5, 0.0, 0.0, 1.0, 0.0, 0.0, 0.0, 0.0, 0.0, 1.0, 0.0, 1.0, 1.0, 1.0, 0.5, 1.0, 0.5, 1.0, 1.0, 0.0, 1.0, 0.0, 1.0, 0.0, 1.0, 0.0, 1.0, 1.0, 1.0, 1.0, 1.0, 1.0, 1.0, 1.0, 1.0, 0.0, 1.0, 0.0, 1.0, 0.0, 1.0, 0.0, 1.0, 1.0, 1.0, 1.0, 1.0, 1.0, 1.0, 1.0, 1.0, 0.0, 0.5, 0.0, 1.0, 0.0, 1.0, 0.0, 0.5, 1.0, 0.5, 1.0, 0.0, 1.0, 0.0, 1.0, 0.5, 0.0, 1.0, 0.0, 1.0, 0.0, 1.0, 0.0, 1.0, 1.0, 1.0, 1.0, 1.0, 1.0, 1.0, 1.0, 1.0, 1.0, 1.0, 1.0, 1.0, 1.0, 1.0, 1.0, 1.0, 0.0, 1.0, 0.0, 1.0, 0.0, 1.0, 0.0, 1.0, 0.0, 1.0, 0.0, 1.0, 0.0, 1.0, 0.0, 1.0, 1.0, 1.0, 1.0, 1.0, 1.0, 1.0, 1.0, 1.0, 0.0, 1.0, 1.0, 1.0, 1.0, 1.0, 0.0, 1.0, 1.0, 1.0, 1.0, 1.0, 1.0, 1.0, 1.0, 1.0, 0.0, 1.0, 0.0, 1.0, 0.0, 1.0, 0.0, 1.0, 1.0, 1.0, 1.0, 1.0, 1.0, 1.0, 1.0, 1.0, 0.0, 1.0, 0.0, 1.0, 0.0, 1.0, 0.0, 1.0])
me_plane_011.materials.append(mat_material_004)
me_plane_011.update()
me_plane_012 = bpy.data.meshes.new('Plane.012')
me_plane_012.from_pydata([(-1.06, -0.4, 1.551), (1.06, -0.4, 1.551), (-1.782, 0.6412, 2.115), (1.782, 0.6412, 2.115), (-2.129, 4.048, 2.021), (2.129, 4.048, 2.021), (-1.601, 6.063, 1.015), (1.601, 6.063, 1.015), (-0.7623, 0.008233, 1.936), (0.7229, 0.007801, 1.938), (-0.7727, 1.517, 2.514), (0.7727, 1.517, 2.514), (2.447, 2.778, 2.39), (-2.447, 2.778, 2.39), (-0.9314, 5.313, 1.677), (0.9314, 5.313, 1.677), (-0.1205, 6.764, -0.1666), (0.1205, 6.764, -0.1666), (1.031, 3.378, 2.339), (-1.031, 3.378, 2.339), (-1.06, -0.2283, 1.37), (1.06, -0.2283, 1.37), (-1.782, 0.7297, 1.881), (1.782, 0.7299, 1.882), (-2.129, 3.965, 1.785), (2.129, 3.965, 1.785), (-1.601, 5.873, 0.8519), (1.601, 5.873, 0.8519), (-0.7622, 0.1257, 1.715), (0.7231, 0.1257, 1.718), (-0.7727, 1.557, 2.267), (0.7727, 1.557, 2.267), (2.447, 2.755, 2.141), (-2.447, 2.755, 2.141), (-0.9314, 5.196, 1.456), (0.9314, 5.196, 1.456), (-0.1205, 6.549, -0.2942), (0.1205, 6.549, -0.2942), (1.031, 3.314, 2.098), (-1.031, 3.314, 2.098)], [], [(8, 9, 3, 2), (19, 18, 5, 4), (14, 15, 7, 6), (0, 1, 9, 8), (2, 3, 11, 10), (10, 11, 12, 13), (4, 5, 15, 14), (6, 7, 17, 16), (13, 12, 18, 19), (28, 22, 23, 29), (39, 24, 25, 38), (34, 26, 27, 35), (20, 28, 29, 21), (22, 30, 31, 23), (30, 33, 32, 31), (24, 34, 35, 25), (26, 36, 37, 27), (33, 39, 38, 32), (0, 8, 28, 20), (1, 0, 20, 21), (3, 9, 29, 23), (2, 10, 30, 22), (5, 18, 38, 25), (4, 14, 34, 24), (7, 15, 35, 27), (8, 2, 22, 28), (9, 1, 21, 29), (10, 13, 33, 30), (11, 3, 23, 31), (12, 11, 31, 32), (13, 19, 39, 33), (14, 6, 26, 34), (15, 5, 25, 35), (16, 17, 37, 36), (17, 7, 27, 37), (6, 16, 36, 26), (18, 12, 32, 38), (19, 4, 24, 39)])
me_plane_012.polygons.foreach_set('use_smooth', [True] * 38)
_uv = me_plane_012.uv_layers.new(name='UVMap')
_uv.uv.foreach_set('vector', [0.0, 0.5, 1.0, 0.5, 1.0, 1.0, 0.0, 1.0, 0.0, 1.0, 1.0, 1.0, 1.0, 1.0, 0.0, 1.0, 0.0, 1.0, 1.0, 1.0, 1.0, 1.0, 0.0, 1.0, 0.0, 0.0, 1.0, 0.0, 1.0, 0.5, 0.0, 0.5, 0.0, 1.0, 1.0, 1.0, 1.0, 1.0, 0.0, 1.0, 0.0, 1.0, 1.0, 1.0, 1.0, 1.0, 0.0, 1.0, 0.0, 1.0, 1.0, 1.0, 1.0, 1.0, 0.0, 1.0, 0.0, 1.0, 1.0, 1.0, 1.0, 1.0, 0.0, 1.0, 0.0, 1.0, 1.0, 1.0, 1.0, 1.0, 0.0, 1.0, 0.0, 0.5, 0.0, 1.0, 1.0, 1.0, 1.0, 0.5, 0.0, 1.0, 0.0, 1.0, 1.0, 1.0, 1.0, 1.0, 0.0, 1.0, 0.0, 1.0, 1.0, 1.0, 1.0, 1.0, 0.0, 0.0, 0.0, 0.5, 1.0, 0.5, 1.0, 0.0, 0.0, 1.0, 0.0, 1.0, 1.0, 1.0, 1.0, 1.0, 0.0, 1.0, 0.0, 1.0, 1.0, 1.0, 1.0, 1.0, 0.0, 1.0, 0.0, 1.0, 1.0, 1.0, 1.0, 1.0, 0.0, 1.0, 0.0, 1.0, 1.0, 1.0, 1.0, 1.0, 0.0, 1.0, 0.0, 1.0, 1.0, 1.0, 1.0, 1.0, 0.0, 0.0, 0.0, 0.5, 0.0, 0.5, 0.0, 0.0, 1.0, 0.0, 0.0, 0.0, 0.0, 0.0, 1.0, 0.0, 1.0, 1.0, 1.0, 0.5, 1.0, 0.5, 1.0, 1.0, 0.0, 1.0, 0.0, 1.0, 0.0, 1.0, 0.0, 1.0, 1.0, 1.0, 1.0, 1.0, 1.0, 1.0, 1.0, 1.0, 0.0, 1.0, 0.0, 1.0, 0.0, 1.0, 0.0, 1.0, 1.0, 1.0, 1.0, 1.0, 1.0, 1.0, 1.0, 1.0, 0.0, 0.5, 0.0, 1.0, 0.0, 1.0, 0.0, 0.5, 1.0, 0.5, 1.0, 0.0, 1.0, 0.0, 1.0, 0.5, 0.0, 1.0, 0.0, 1.0, 0.0, 1.0, 0.0, 1.0, 1.0, 1.0, 1.0, 1.0, 1.0, 1.0, 1.0, 1.0, 1.0, 1.0, 1.0, 1.0, 1.0, 1.0, 1.0, 1.0, 0.0, 1.0, 0.0, 1.0, 0.0, 1.0, 0.0, 1.0, 0.0, 1.0, 0.0, 1.0, 0.0, 1.0, 0.0, 1.0, 1.0, 1.0, 1.0, 1.0, 1.0, 1.0, 1.0, 1.0, 0.0, 1.0, 1.0, 1.0, 1.0, 1.0, 0.0, 1.0, 1.0, 1.0, 1.0, 1.0, 1.0, 1.0, 1.0, 1.0, 0.0, 1.0, 0.0, 1.0, 0.0, 1.0, 0.0, 1.0, 1.0, 1.0, 1.0, 1.0, 1.0, 1.0, 1.0, 1.0, 0.0, 1.0, 0.0, 1.0, 0.0, 1.0, 0.0, 1.0])
me_plane_012.materials.append(mat_material_005)
me_plane_012.update()
me_plane_013 = bpy.data.meshes.new('Plane.013')
me_plane_013.from_pydata([(-1.06, -0.4, 1.551), (1.06, -0.4, 1.551), (-1.782, 0.6412, 2.115), (1.782, 0.6412, 2.115), (-2.129, 4.048, 2.021), (2.129, 4.048, 2.021), (-1.601, 6.063, 1.015), (1.601, 6.063, 1.015), (-0.7623, 0.008233, 1.936), (0.7229, 0.007801, 1.938), (-0.7727, 1.517, 2.514), (0.7727, 1.517, 2.514), (2.447, 2.778, 2.39), (-2.447, 2.778, 2.39), (-0.9314, 5.313, 1.677), (0.9314, 5.313, 1.677), (-0.1205, 6.764, -0.1666), (0.1205, 6.764, -0.1666), (1.031, 3.378, 2.339), (-1.031, 3.378, 2.339), (-1.06, -0.2283, 1.37), (1.06, -0.2283, 1.37), (-1.782, 0.7297, 1.881), (1.782, 0.7299, 1.882), (-2.129, 3.965, 1.785), (2.129, 3.965, 1.785), (-1.601, 5.873, 0.8519), (1.601, 5.873, 0.8519), (-0.7622, 0.1257, 1.715), (0.7231, 0.1257, 1.718), (-0.7727, 1.557, 2.267), (0.7727, 1.557, 2.267), (2.447, 2.755, 2.141), (-2.447, 2.755, 2.141), (-0.9314, 5.196, 1.456), (0.9314, 5.196, 1.456), (-0.1205, 6.549, -0.2942), (0.1205, 6.549, -0.2942), (1.031, 3.314, 2.098), (-1.031, 3.314, 2.098)], [], [(8, 9, 3, 2), (19, 18, 5, 4), (14, 15, 7, 6), (0, 1, 9, 8), (2, 3, 11, 10), (10, 11, 12, 13), (4, 5, 15, 14), (6, 7, 17, 16), (13, 12, 18, 19), (28, 22, 23, 29), (39, 24, 25, 38), (34, 26, 27, 35), (20, 28, 29, 21), (22, 30, 31, 23), (30, 33, 32, 31), (24, 34, 35, 25), (26, 36, 37, 27), (33, 39, 38, 32), (0, 8, 28, 20), (1, 0, 20, 21), (3, 9, 29, 23), (2, 10, 30, 22), (5, 18, 38, 25), (4, 14, 34, 24), (7, 15, 35, 27), (8, 2, 22, 28), (9, 1, 21, 29), (10, 13, 33, 30), (11, 3, 23, 31), (12, 11, 31, 32), (13, 19, 39, 33), (14, 6, 26, 34), (15, 5, 25, 35), (16, 17, 37, 36), (17, 7, 27, 37), (6, 16, 36, 26), (18, 12, 32, 38), (19, 4, 24, 39)])
me_plane_013.polygons.foreach_set('use_smooth', [True] * 38)
_uv = me_plane_013.uv_layers.new(name='UVMap')
_uv.uv.foreach_set('vector', [0.0, 0.5, 1.0, 0.5, 1.0, 1.0, 0.0, 1.0, 0.0, 1.0, 1.0, 1.0, 1.0, 1.0, 0.0, 1.0, 0.0, 1.0, 1.0, 1.0, 1.0, 1.0, 0.0, 1.0, 0.0, 0.0, 1.0, 0.0, 1.0, 0.5, 0.0, 0.5, 0.0, 1.0, 1.0, 1.0, 1.0, 1.0, 0.0, 1.0, 0.0, 1.0, 1.0, 1.0, 1.0, 1.0, 0.0, 1.0, 0.0, 1.0, 1.0, 1.0, 1.0, 1.0, 0.0, 1.0, 0.0, 1.0, 1.0, 1.0, 1.0, 1.0, 0.0, 1.0, 0.0, 1.0, 1.0, 1.0, 1.0, 1.0, 0.0, 1.0, 0.0, 0.5, 0.0, 1.0, 1.0, 1.0, 1.0, 0.5, 0.0, 1.0, 0.0, 1.0, 1.0, 1.0, 1.0, 1.0, 0.0, 1.0, 0.0, 1.0, 1.0, 1.0, 1.0, 1.0, 0.0, 0.0, 0.0, 0.5, 1.0, 0.5, 1.0, 0.0, 0.0, 1.0, 0.0, 1.0, 1.0, 1.0, 1.0, 1.0, 0.0, 1.0, 0.0, 1.0, 1.0, 1.0, 1.0, 1.0, 0.0, 1.0, 0.0, 1.0, 1.0, 1.0, 1.0, 1.0, 0.0, 1.0, 0.0, 1.0, 1.0, 1.0, 1.0, 1.0, 0.0, 1.0, 0.0, 1.0, 1.0, 1.0, 1.0, 1.0, 0.0, 0.0, 0.0, 0.5, 0.0, 0.5, 0.0, 0.0, 1.0, 0.0, 0.0, 0.0, 0.0, 0.0, 1.0, 0.0, 1.0, 1.0, 1.0, 0.5, 1.0, 0.5, 1.0, 1.0, 0.0, 1.0, 0.0, 1.0, 0.0, 1.0, 0.0, 1.0, 1.0, 1.0, 1.0, 1.0, 1.0, 1.0, 1.0, 1.0, 0.0, 1.0, 0.0, 1.0, 0.0, 1.0, 0.0, 1.0, 1.0, 1.0, 1.0, 1.0, 1.0, 1.0, 1.0, 1.0, 0.0, 0.5, 0.0, 1.0, 0.0, 1.0, 0.0, 0.5, 1.0, 0.5, 1.0, 0.0, 1.0, 0.0, 1.0, 0.5, 0.0, 1.0, 0.0, 1.0, 0.0, 1.0, 0.0, 1.0, 1.0, 1.0, 1.0, 1.0, 1.0, 1.0, 1.0, 1.0, 1.0, 1.0, 1.0, 1.0, 1.0, 1.0, 1.0, 1.0, 0.0, 1.0, 0.0, 1.0, 0.0, 1.0, 0.0, 1.0, 0.0, 1.0, 0.0, 1.0, 0.0, 1.0, 0.0, 1.0, 1.0, 1.0, 1.0, 1.0, 1.0, 1.0, 1.0, 1.0, 0.0, 1.0, 1.0, 1.0, 1.0, 1.0, 0.0, 1.0, 1.0, 1.0, 1.0, 1.0, 1.0, 1.0, 1.0, 1.0, 0.0, 1.0, 0.0, 1.0, 0.0, 1.0, 0.0, 1.0, 1.0, 1.0, 1.0, 1.0, 1.0, 1.0, 1.0, 1.0, 0.0, 1.0, 0.0, 1.0, 0.0, 1.0, 0.0, 1.0])
me_plane_013.materials.append(mat_material_006)
me_plane_013.update()
me_plane_014 = bpy.data.meshes.new('Plane.014')
me_plane_014.from_pydata([(-1.06, -0.4, 1.551), (1.06, -0.4, 1.551), (-1.782, 0.6412, 2.115), (1.782, 0.6412, 2.115), (-2.129, 4.048, 2.021), (2.129, 4.048, 2.021), (-1.601, 6.063, 1.015), (1.601, 6.063, 1.015), (-0.7623, 0.008233, 1.936), (0.7229, 0.007801, 1.938), (-0.7727, 1.517, 2.514), (0.7727, 1.517, 2.514), (2.447, 2.778, 2.39), (-2.447, 2.778, 2.39), (-0.9314, 5.313, 1.677), (0.9314, 5.313, 1.677), (-0.1205, 6.764, -0.1666), (0.1205, 6.764, -0.1666), (1.031, 3.378, 2.339), (-1.031, 3.378, 2.339), (-1.06, -0.2283, 1.37), (1.06, -0.2283, 1.37), (-1.782, 0.7297, 1.881), (1.782, 0.7299, 1.882), (-2.129, 3.965, 1.785), (2.129, 3.965, 1.785), (-1.601, 5.873, 0.8519), (1.601, 5.873, 0.8519), (-0.7622, 0.1257, 1.715), (0.7231, 0.1257, 1.718), (-0.7727, 1.557, 2.267), (0.7727, 1.557, 2.267), (2.447, 2.755, 2.141), (-2.447, 2.755, 2.141), (-0.9314, 5.196, 1.456), (0.9314, 5.196, 1.456), (-0.1205, 6.549, -0.2942), (0.1205, 6.549, -0.2942), (1.031, 3.314, 2.098), (-1.031, 3.314, 2.098)], [], [(8, 9, 3, 2), (19, 18, 5, 4), (14, 15, 7, 6), (0, 1, 9, 8), (2, 3, 11, 10), (10, 11, 12, 13), (4, 5, 15, 14), (6, 7, 17, 16), (13, 12, 18, 19), (28, 22, 23, 29), (39, 24, 25, 38), (34, 26, 27, 35), (20, 28, 29, 21), (22, 30, 31, 23), (30, 33, 32, 31), (24, 34, 35, 25), (26, 36, 37, 27), (33, 39, 38, 32), (0, 8, 28, 20), (1, 0, 20, 21), (3, 9, 29, 23), (2, 10, 30, 22), (5, 18, 38, 25), (4, 14, 34, 24), (7, 15, 35, 27), (8, 2, 22, 28), (9, 1, 21, 29), (10, 13, 33, 30), (11, 3, 23, 31), (12, 11, 31, 32), (13, 19, 39, 33), (14, 6, 26, 34), (15, 5, 25, 35), (16, 17, 37, 36), (17, 7, 27, 37), (6, 16, 36, 26), (18, 12, 32, 38), (19, 4, 24, 39)])
me_plane_014.polygons.foreach_set('use_smooth', [True] * 38)
_uv = me_plane_014.uv_layers.new(name='UVMap')
_uv.uv.foreach_set('vector', [0.0, 0.5, 1.0, 0.5, 1.0, 1.0, 0.0, 1.0, 0.0, 1.0, 1.0, 1.0, 1.0, 1.0, 0.0, 1.0, 0.0, 1.0, 1.0, 1.0, 1.0, 1.0, 0.0, 1.0, 0.0, 0.0, 1.0, 0.0, 1.0, 0.5, 0.0, 0.5, 0.0, 1.0, 1.0, 1.0, 1.0, 1.0, 0.0, 1.0, 0.0, 1.0, 1.0, 1.0, 1.0, 1.0, 0.0, 1.0, 0.0, 1.0, 1.0, 1.0, 1.0, 1.0, 0.0, 1.0, 0.0, 1.0, 1.0, 1.0, 1.0, 1.0, 0.0, 1.0, 0.0, 1.0, 1.0, 1.0, 1.0, 1.0, 0.0, 1.0, 0.0, 0.5, 0.0, 1.0, 1.0, 1.0, 1.0, 0.5, 0.0, 1.0, 0.0, 1.0, 1.0, 1.0, 1.0, 1.0, 0.0, 1.0, 0.0, 1.0, 1.0, 1.0, 1.0, 1.0, 0.0, 0.0, 0.0, 0.5, 1.0, 0.5, 1.0, 0.0, 0.0, 1.0, 0.0, 1.0, 1.0, 1.0, 1.0, 1.0, 0.0, 1.0, 0.0, 1.0, 1.0, 1.0, 1.0, 1.0, 0.0, 1.0, 0.0, 1.0, 1.0, 1.0, 1.0, 1.0, 0.0, 1.0, 0.0, 1.0, 1.0, 1.0, 1.0, 1.0, 0.0, 1.0, 0.0, 1.0, 1.0, 1.0, 1.0, 1.0, 0.0, 0.0, 0.0, 0.5, 0.0, 0.5, 0.0, 0.0, 1.0, 0.0, 0.0, 0.0, 0.0, 0.0, 1.0, 0.0, 1.0, 1.0, 1.0, 0.5, 1.0, 0.5, 1.0, 1.0, 0.0, 1.0, 0.0, 1.0, 0.0, 1.0, 0.0, 1.0, 1.0, 1.0, 1.0, 1.0, 1.0, 1.0, 1.0, 1.0, 0.0, 1.0, 0.0, 1.0, 0.0, 1.0, 0.0, 1.0, 1.0, 1.0, 1.0, 1.0, 1.0, 1.0, 1.0, 1.0, 0.0, 0.5, 0.0, 1.0, 0.0, 1.0, 0.0, 0.5, 1.0, 0.5, 1.0, 0.0, 1.0, 0.0, 1.0, 0.5, 0.0, 1.0, 0.0, 1.0, 0.0, 1.0, 0.0, 1.0, 1.0, 1.0, 1.0, 1.0, 1.0, 1.0, 1.0, 1.0, 1.0, 1.0, 1.0, 1.0, 1.0, 1.0, 1.0, 1.0, 0.0, 1.0, 0.0, 1.0, 0.0, 1.0, 0.0, 1.0, 0.0, 1.0, 0.0, 1.0, 0.0, 1.0, 0.0, 1.0, 1.0, 1.0, 1.0, 1.0, 1.0, 1.0, 1.0, 1.0, 0.0, 1.0, 1.0, 1.0, 1.0, 1.0, 0.0, 1.0, 1.0, 1.0, 1.0, 1.0, 1.0, 1.0, 1.0, 1.0, 0.0, 1.0, 0.0, 1.0, 0.0, 1.0, 0.0, 1.0, 1.0, 1.0, 1.0, 1.0, 1.0, 1.0, 1.0, 1.0, 0.0, 1.0, 0.0, 1.0, 0.0, 1.0, 0.0, 1.0])
me_plane_014.materials.append(mat_material_004)
me_plane_014.update()

# ---- objects
ob_cube = bpy.data.objects.new('Cube', me_cube)
ob_plane_004 = bpy.data.objects.new('Plane.004', me_plane_004)
ob_plane_001 = bpy.data.objects.new('Plane.001', me_plane_008)
ob_plane_002 = bpy.data.objects.new('Plane.002', me_plane_009)
ob_plane_003 = bpy.data.objects.new('Plane.003', me_plane_010)
ob_plane_005 = bpy.data.objects.new('Plane.005', me_plane_011)
ob_plane_006 = bpy.data.objects.new('Plane.006', me_plane_012)
ob_plane_007 = bpy.data.objects.new('Plane.007', me_plane_013)
ob_plane_008 = bpy.data.objects.new('Plane.008', me_plane_014)

# ---- transforms, parenting, visibility, modifiers, constraints
ob_cube.location = (-0.2368, -0.0435, -1.031)
ob_cube.scale = (3.469, 3.469, 3.469)
ob_cube.lock_rotations_4d = False
ob_cube.empty_display_type = 'ARROWS'
ob_cube.lineart.crease_threshold = 0.0
ob_plane_004.location = (2.464, -2.607, 36.86)
ob_plane_004.rotation_euler = (0.3949, 0.02556, -2.401)
ob_plane_004.scale = (3.081, 3.081, 3.081)
ob_plane_001.location = (-3.65, 3.077, 38.0)
ob_plane_001.rotation_euler = (0.3949, 0.02556, 0.8606)
ob_plane_001.scale = (3.081, 3.081, 3.081)
ob_plane_002.location = (2.681, 5.047, 38.0)
ob_plane_002.rotation_euler = (0.3949, 0.02556, -0.737)
ob_plane_002.scale = (3.081, 3.081, 3.081)
ob_plane_003.location = (-3.331, -2.878, 36.3)
ob_plane_003.rotation_euler = (0.3949, 0.02556, 2.217)
ob_plane_003.scale = (3.081, 3.081, 3.081)
ob_plane_005.location = (3.91, 0.299, 42.37)
ob_plane_005.rotation_euler = (0.3949, 0.02556, -1.642)
ob_plane_005.scale = (3.081, 3.081, 3.081)
ob_plane_006.location = (-0.1102, -3.883, 42.14)
ob_plane_006.rotation_euler = (0.3949, 0.02556, 2.976)
ob_plane_006.scale = (3.081, 3.081, 3.081)
ob_plane_007.location = (-1.198, 6.004, 41.98)
ob_plane_007.rotation_euler = (0.3949, 0.02556, 0.0216)
ob_plane_007.scale = (3.081, 3.081, 3.081)
ob_plane_008.location = (-4.438, 0.2189, 41.01)
ob_plane_008.rotation_euler = (0.3949, 0.02556, 1.619)
ob_plane_008.scale = (3.081, 3.081, 3.081)

# ---- collection membership
col_collection.objects.link(ob_cube)
col_collection.objects.link(ob_plane_004)
col_collection.objects.link(ob_plane_001)
col_collection.objects.link(ob_plane_002)
col_collection.objects.link(ob_plane_003)
col_collection.objects.link(ob_plane_005)
col_collection.objects.link(ob_plane_006)
col_collection.objects.link(ob_plane_007)
col_collection.objects.link(ob_plane_008)

# ---- scene / render settings (as saved in the file)
scene.frame_start = 1; scene.frame_end = 250; scene.frame_set(1)
scene.render.engine = 'BLENDER_EEVEE_NEXT'
bpy.context.view_layer.update()

# ---- added for rendering (the .blend has no active camera and no usable light): camera, sun
cam_auto = bpy.data.cameras.new('AutoCamera')
cam_auto.lens = 50.0
cam_auto.sensor_width = 36.0
cam_auto.clip_end = 1516.8
ob_auto_camera = bpy.data.objects.new('AutoCamera', cam_auto)
scene.collection.objects.link(ob_auto_camera)
ob_auto_camera.location = (86.2247, -103.044, 95.756)
ob_auto_camera.rotation_euler = (1.09748, -7.21219e-08, 0.694738)
scene.camera = ob_auto_camera
light_auto_sun = bpy.data.lights.new('AutoSun', 'SUN')
light_auto_sun.energy = 3.0
light_auto_sun.angle = 0.0523599
ob_auto_sun = bpy.data.objects.new('AutoSun', light_auto_sun)
scene.collection.objects.link(ob_auto_sun)
ob_auto_sun.rotation_euler = (0.872665, 0.174533, 0.523599)
bpy.context.view_layer.update()
